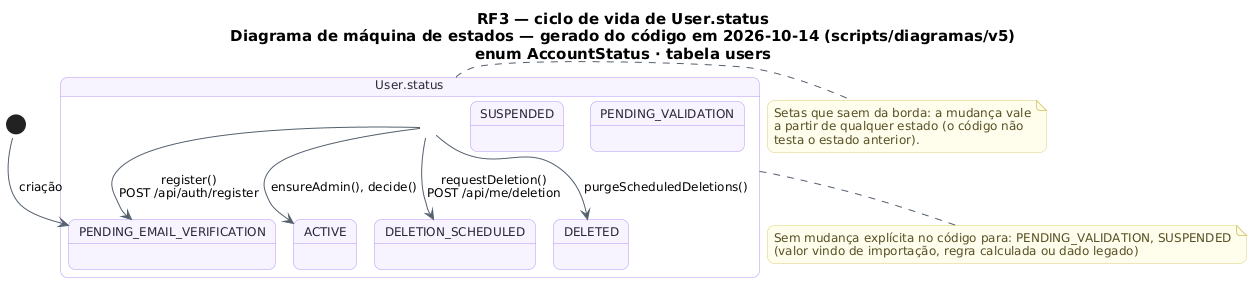

The diagram above was rendered by PlantUML. Its source (embedded in the PNG):
@startuml RF3_MaquinaDeEstados_Exclusao
!pragma layout smetana
skinparam backgroundColor #FFFFFF
skinparam shadowing false
skinparam defaultFontName "DejaVu Sans"
skinparam defaultFontSize 12
skinparam titleFontSize 15
skinparam roundcorner 14
skinparam ArrowColor #52606D
skinparam note {
  BackgroundColor #FFFDEB
  BorderColor #D8CE78
  FontColor #554F24
}
skinparam state {
  BackgroundColor #F8F4FF
  BorderColor #B695F5
  FontColor #2D2438
  StartColor #20A77A
  EndColor #4B5563
}
title RF3 — ciclo de vida de User.status\nDiagrama de máquina de estados — gerado do código em 2026-10-14 (scripts/diagramas/v5)\nenum AccountStatus · tabela users

state "User.status" as Ciclo_User {
  state Ciclo_User_PENDING_EMAIL_VERIFICATION as "PENDING_EMAIL_VERIFICATION"
  state Ciclo_User_ACTIVE as "ACTIVE"
  state Ciclo_User_PENDING_VALIDATION as "PENDING_VALIDATION"
  state Ciclo_User_SUSPENDED as "SUSPENDED"
  state Ciclo_User_DELETION_SCHEDULED as "DELETION_SCHEDULED"
  state Ciclo_User_DELETED as "DELETED"
}
[*] --> Ciclo_User_PENDING_EMAIL_VERIFICATION : criação
Ciclo_User --> Ciclo_User_ACTIVE : ensureAdmin(), decide()
Ciclo_User --> Ciclo_User_DELETED : purgeScheduledDeletions()
Ciclo_User --> Ciclo_User_DELETION_SCHEDULED : requestDeletion()\nPOST /api/me/deletion
Ciclo_User --> Ciclo_User_PENDING_EMAIL_VERIFICATION : register()\nPOST /api/auth/register
note bottom of Ciclo_User
  Sem mudança explícita no código para: PENDING_VALIDATION, SUSPENDED
  (valor vindo de importação, regra calculada ou dado legado)
end note
note right of Ciclo_User
  Setas que saem da borda: a mudança vale
  a partir de qualquer estado (o código não
  testa o estado anterior).
end note
@enduml